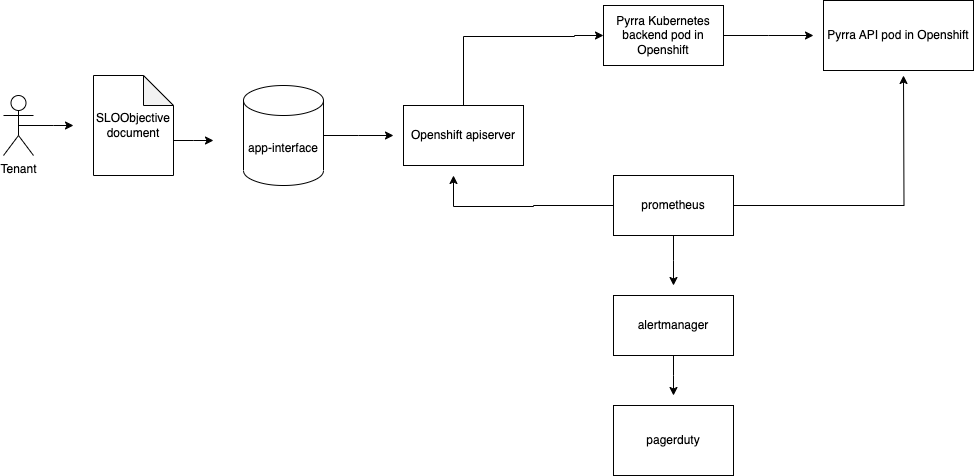

The diagram above was exported from draw.io. Its source (the exported page's mxGraphModel, read from the mxfile embedded in the PNG):
<mxGraphModel dx="1306" dy="752" grid="1" gridSize="10" guides="1" tooltips="1" connect="1" arrows="1" fold="1" page="1" pageScale="1" pageWidth="850" pageHeight="1100" math="0" shadow="0">
  <root>
    <mxCell id="0" />
    <mxCell id="1" parent="0" />
    <mxCell id="Hu5c_pm8C15-g73nWJPr-14" style="edgeStyle=orthogonalEdgeStyle;rounded=0;orthogonalLoop=1;jettySize=auto;html=1;exitX=0.5;exitY=0.5;exitDx=0;exitDy=0;exitPerimeter=0;" edge="1" parent="1" source="Hu5c_pm8C15-g73nWJPr-1">
      <mxGeometry relative="1" as="geometry">
        <mxPoint x="130" y="290" as="targetPoint" />
      </mxGeometry>
    </mxCell>
    <mxCell id="Hu5c_pm8C15-g73nWJPr-1" value="Tenant" style="shape=umlActor;verticalLabelPosition=bottom;verticalAlign=top;html=1;outlineConnect=0;" vertex="1" parent="1">
      <mxGeometry x="60" y="260" width="30" height="60" as="geometry" />
    </mxCell>
    <mxCell id="Hu5c_pm8C15-g73nWJPr-15" style="edgeStyle=orthogonalEdgeStyle;rounded=0;orthogonalLoop=1;jettySize=auto;html=1;exitX=0;exitY=0;exitDx=80;exitDy=65;exitPerimeter=0;" edge="1" parent="1" source="Hu5c_pm8C15-g73nWJPr-3">
      <mxGeometry relative="1" as="geometry">
        <mxPoint x="270" y="305" as="targetPoint" />
      </mxGeometry>
    </mxCell>
    <mxCell id="Hu5c_pm8C15-g73nWJPr-3" value="SLOObjective document" style="shape=note;whiteSpace=wrap;html=1;backgroundOutline=1;darkOpacity=0.05;" vertex="1" parent="1">
      <mxGeometry x="150" y="240" width="80" height="100" as="geometry" />
    </mxCell>
    <mxCell id="Hu5c_pm8C15-g73nWJPr-16" style="edgeStyle=orthogonalEdgeStyle;rounded=0;orthogonalLoop=1;jettySize=auto;html=1;exitX=1;exitY=0.5;exitDx=0;exitDy=0;exitPerimeter=0;" edge="1" parent="1" source="Hu5c_pm8C15-g73nWJPr-4">
      <mxGeometry relative="1" as="geometry">
        <mxPoint x="450" y="300" as="targetPoint" />
      </mxGeometry>
    </mxCell>
    <mxCell id="Hu5c_pm8C15-g73nWJPr-4" value="app-interface" style="shape=cylinder3;whiteSpace=wrap;html=1;boundedLbl=1;backgroundOutline=1;size=15;" vertex="1" parent="1">
      <mxGeometry x="300" y="250" width="80" height="100" as="geometry" />
    </mxCell>
    <mxCell id="Hu5c_pm8C15-g73nWJPr-7" value="Pyrra API pod in Openshift" style="rounded=0;whiteSpace=wrap;html=1;" vertex="1" parent="1">
      <mxGeometry x="880" y="165" width="150" height="70" as="geometry" />
    </mxCell>
    <mxCell id="Hu5c_pm8C15-g73nWJPr-23" style="edgeStyle=orthogonalEdgeStyle;rounded=0;orthogonalLoop=1;jettySize=auto;html=1;exitX=0.5;exitY=0;exitDx=0;exitDy=0;entryX=0;entryY=0.5;entryDx=0;entryDy=0;" edge="1" parent="1" source="Hu5c_pm8C15-g73nWJPr-8" target="Hu5c_pm8C15-g73nWJPr-9">
      <mxGeometry relative="1" as="geometry">
        <mxPoint x="630" y="140" as="targetPoint" />
        <Array as="points">
          <mxPoint x="520" y="201" />
          <mxPoint x="631" y="201" />
          <mxPoint x="631" y="200" />
        </Array>
      </mxGeometry>
    </mxCell>
    <mxCell id="Hu5c_pm8C15-g73nWJPr-8" value="Openshift apiserver" style="rounded=0;whiteSpace=wrap;html=1;" vertex="1" parent="1">
      <mxGeometry x="460" y="270" width="120" height="60" as="geometry" />
    </mxCell>
    <mxCell id="Hu5c_pm8C15-g73nWJPr-18" style="edgeStyle=orthogonalEdgeStyle;rounded=0;orthogonalLoop=1;jettySize=auto;html=1;exitX=1;exitY=0.5;exitDx=0;exitDy=0;" edge="1" parent="1" source="Hu5c_pm8C15-g73nWJPr-9">
      <mxGeometry relative="1" as="geometry">
        <mxPoint x="870" y="200" as="targetPoint" />
      </mxGeometry>
    </mxCell>
    <mxCell id="Hu5c_pm8C15-g73nWJPr-9" value="Pyrra Kubernetes backend pod in Openshift" style="rounded=0;whiteSpace=wrap;html=1;" vertex="1" parent="1">
      <mxGeometry x="660" y="170" width="120" height="60" as="geometry" />
    </mxCell>
    <mxCell id="Hu5c_pm8C15-g73nWJPr-20" style="edgeStyle=orthogonalEdgeStyle;rounded=0;orthogonalLoop=1;jettySize=auto;html=1;exitX=0;exitY=0.5;exitDx=0;exitDy=0;" edge="1" parent="1" source="Hu5c_pm8C15-g73nWJPr-10">
      <mxGeometry relative="1" as="geometry">
        <mxPoint x="510" y="340" as="targetPoint" />
        <Array as="points">
          <mxPoint x="590" y="370" />
          <mxPoint x="590" y="371" />
        </Array>
      </mxGeometry>
    </mxCell>
    <mxCell id="Hu5c_pm8C15-g73nWJPr-21" style="edgeStyle=orthogonalEdgeStyle;rounded=0;orthogonalLoop=1;jettySize=auto;html=1;exitX=0.5;exitY=1;exitDx=0;exitDy=0;" edge="1" parent="1" source="Hu5c_pm8C15-g73nWJPr-10">
      <mxGeometry relative="1" as="geometry">
        <mxPoint x="730" y="450" as="targetPoint" />
      </mxGeometry>
    </mxCell>
    <mxCell id="Hu5c_pm8C15-g73nWJPr-24" style="edgeStyle=orthogonalEdgeStyle;rounded=0;orthogonalLoop=1;jettySize=auto;html=1;exitX=1;exitY=0.5;exitDx=0;exitDy=0;" edge="1" parent="1" source="Hu5c_pm8C15-g73nWJPr-10">
      <mxGeometry relative="1" as="geometry">
        <mxPoint x="960" y="240" as="targetPoint" />
      </mxGeometry>
    </mxCell>
    <mxCell id="Hu5c_pm8C15-g73nWJPr-10" value="prometheus" style="rounded=0;whiteSpace=wrap;html=1;" vertex="1" parent="1">
      <mxGeometry x="670" y="340" width="120" height="60" as="geometry" />
    </mxCell>
    <mxCell id="Hu5c_pm8C15-g73nWJPr-22" style="edgeStyle=orthogonalEdgeStyle;rounded=0;orthogonalLoop=1;jettySize=auto;html=1;exitX=0.5;exitY=1;exitDx=0;exitDy=0;" edge="1" parent="1" source="Hu5c_pm8C15-g73nWJPr-11">
      <mxGeometry relative="1" as="geometry">
        <mxPoint x="730" y="560" as="targetPoint" />
      </mxGeometry>
    </mxCell>
    <mxCell id="Hu5c_pm8C15-g73nWJPr-11" value="alertmanager" style="rounded=0;whiteSpace=wrap;html=1;" vertex="1" parent="1">
      <mxGeometry x="670" y="460" width="120" height="60" as="geometry" />
    </mxCell>
    <mxCell id="Hu5c_pm8C15-g73nWJPr-12" value="pagerduty" style="rounded=0;whiteSpace=wrap;html=1;" vertex="1" parent="1">
      <mxGeometry x="670" y="570" width="120" height="70" as="geometry" />
    </mxCell>
  </root>
</mxGraphModel>